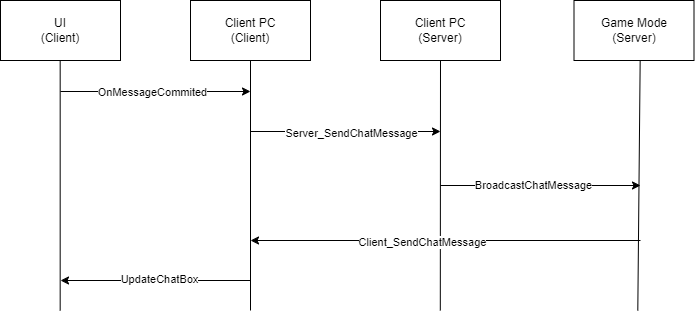

The diagram above was exported from draw.io. Its source (the exported page's mxGraphModel, read from the mxfile embedded in the PNG):
<mxGraphModel dx="1974" dy="669" grid="1" gridSize="10" guides="1" tooltips="1" connect="1" arrows="1" fold="1" page="1" pageScale="1" pageWidth="827" pageHeight="1169" math="0" shadow="0">
  <root>
    <mxCell id="0" />
    <mxCell id="1" parent="0" />
    <mxCell id="gVc2iqGIA-hcth5kCHBf-1" value="Client PC&lt;div&gt;(Client)&lt;/div&gt;" style="rounded=0;whiteSpace=wrap;html=1;" vertex="1" parent="1">
      <mxGeometry x="30" y="90" width="120" height="60" as="geometry" />
    </mxCell>
    <mxCell id="gVc2iqGIA-hcth5kCHBf-2" value="" style="endArrow=none;html=1;rounded=0;exitX=0.5;exitY=1;exitDx=0;exitDy=0;" edge="1" parent="1" source="gVc2iqGIA-hcth5kCHBf-1">
      <mxGeometry width="50" height="50" relative="1" as="geometry">
        <mxPoint x="390" y="450" as="sourcePoint" />
        <mxPoint x="90" y="400" as="targetPoint" />
      </mxGeometry>
    </mxCell>
    <mxCell id="gVc2iqGIA-hcth5kCHBf-3" value="" style="endArrow=classic;html=1;rounded=0;" edge="1" parent="1">
      <mxGeometry width="50" height="50" relative="1" as="geometry">
        <mxPoint x="90" y="221" as="sourcePoint" />
        <mxPoint x="280" y="221" as="targetPoint" />
      </mxGeometry>
    </mxCell>
    <mxCell id="gVc2iqGIA-hcth5kCHBf-6" value="Server_SendChatMessage" style="edgeLabel;html=1;align=center;verticalAlign=middle;resizable=0;points=[];" vertex="1" connectable="0" parent="gVc2iqGIA-hcth5kCHBf-3">
      <mxGeometry x="0.0611" y="-2" relative="1" as="geometry">
        <mxPoint as="offset" />
      </mxGeometry>
    </mxCell>
    <mxCell id="gVc2iqGIA-hcth5kCHBf-4" value="Client PC&lt;div&gt;(Server)&lt;/div&gt;" style="rounded=0;whiteSpace=wrap;html=1;" vertex="1" parent="1">
      <mxGeometry x="220" y="90" width="120" height="60" as="geometry" />
    </mxCell>
    <mxCell id="gVc2iqGIA-hcth5kCHBf-5" value="" style="endArrow=none;html=1;rounded=0;exitX=0.5;exitY=1;exitDx=0;exitDy=0;" edge="1" parent="1" source="gVc2iqGIA-hcth5kCHBf-4">
      <mxGeometry width="50" height="50" relative="1" as="geometry">
        <mxPoint x="279.8" y="150" as="sourcePoint" />
        <mxPoint x="279.8" y="400" as="targetPoint" />
      </mxGeometry>
    </mxCell>
    <mxCell id="gVc2iqGIA-hcth5kCHBf-7" value="Game Mode&lt;div&gt;(Server)&lt;/div&gt;" style="rounded=0;whiteSpace=wrap;html=1;" vertex="1" parent="1">
      <mxGeometry x="413.5" y="90" width="120" height="60" as="geometry" />
    </mxCell>
    <mxCell id="gVc2iqGIA-hcth5kCHBf-8" value="" style="endArrow=none;html=1;rounded=0;exitX=0.518;exitY=1.005;exitDx=0;exitDy=0;exitPerimeter=0;" edge="1" parent="1">
      <mxGeometry width="50" height="50" relative="1" as="geometry">
        <mxPoint x="479.65999999999997" y="150.3" as="sourcePoint" />
        <mxPoint x="477.3" y="400" as="targetPoint" />
      </mxGeometry>
    </mxCell>
    <mxCell id="gVc2iqGIA-hcth5kCHBf-9" value="" style="endArrow=classic;html=1;rounded=0;" edge="1" parent="1">
      <mxGeometry width="50" height="50" relative="1" as="geometry">
        <mxPoint x="280" y="275" as="sourcePoint" />
        <mxPoint x="480" y="275" as="targetPoint" />
      </mxGeometry>
    </mxCell>
    <mxCell id="gVc2iqGIA-hcth5kCHBf-10" value="BroadcastChatMessage" style="edgeLabel;html=1;align=center;verticalAlign=middle;resizable=0;points=[];" vertex="1" connectable="0" parent="gVc2iqGIA-hcth5kCHBf-9">
      <mxGeometry x="-0.0701" relative="1" as="geometry">
        <mxPoint as="offset" />
      </mxGeometry>
    </mxCell>
    <mxCell id="gVc2iqGIA-hcth5kCHBf-12" value="" style="endArrow=classic;html=1;rounded=0;" edge="1" parent="1">
      <mxGeometry width="50" height="50" relative="1" as="geometry">
        <mxPoint x="480" y="330" as="sourcePoint" />
        <mxPoint x="90" y="330" as="targetPoint" />
      </mxGeometry>
    </mxCell>
    <mxCell id="gVc2iqGIA-hcth5kCHBf-13" value="Client_SendChatMessage" style="edgeLabel;html=1;align=center;verticalAlign=middle;resizable=0;points=[];" vertex="1" connectable="0" parent="gVc2iqGIA-hcth5kCHBf-12">
      <mxGeometry x="0.1193" y="2" relative="1" as="geometry">
        <mxPoint as="offset" />
      </mxGeometry>
    </mxCell>
    <mxCell id="gVc2iqGIA-hcth5kCHBf-16" value="UI&lt;div&gt;(Client)&lt;/div&gt;" style="rounded=0;whiteSpace=wrap;html=1;" vertex="1" parent="1">
      <mxGeometry x="-160" y="90" width="120" height="60" as="geometry" />
    </mxCell>
    <mxCell id="gVc2iqGIA-hcth5kCHBf-17" value="" style="endArrow=none;html=1;rounded=0;exitX=0.5;exitY=1;exitDx=0;exitDy=0;" edge="1" parent="1">
      <mxGeometry width="50" height="50" relative="1" as="geometry">
        <mxPoint x="-100.33000000000001" y="150" as="sourcePoint" />
        <mxPoint x="-100.33000000000001" y="400" as="targetPoint" />
      </mxGeometry>
    </mxCell>
    <mxCell id="gVc2iqGIA-hcth5kCHBf-19" value="" style="endArrow=classic;html=1;rounded=0;" edge="1" parent="1">
      <mxGeometry width="50" height="50" relative="1" as="geometry">
        <mxPoint x="-100" y="181" as="sourcePoint" />
        <mxPoint x="90" y="181" as="targetPoint" />
      </mxGeometry>
    </mxCell>
    <mxCell id="gVc2iqGIA-hcth5kCHBf-20" value="OnMessageCommited" style="edgeLabel;html=1;align=center;verticalAlign=middle;resizable=0;points=[];" vertex="1" connectable="0" parent="gVc2iqGIA-hcth5kCHBf-19">
      <mxGeometry x="-0.0358" y="-1" relative="1" as="geometry">
        <mxPoint as="offset" />
      </mxGeometry>
    </mxCell>
    <mxCell id="gVc2iqGIA-hcth5kCHBf-22" value="" style="endArrow=classic;html=1;rounded=0;" edge="1" parent="1">
      <mxGeometry width="50" height="50" relative="1" as="geometry">
        <mxPoint x="90" y="370" as="sourcePoint" />
        <mxPoint x="-100" y="370" as="targetPoint" />
      </mxGeometry>
    </mxCell>
    <mxCell id="gVc2iqGIA-hcth5kCHBf-23" value="UpdateChatBox" style="edgeLabel;html=1;align=center;verticalAlign=middle;resizable=0;points=[];" vertex="1" connectable="0" parent="gVc2iqGIA-hcth5kCHBf-22">
      <mxGeometry x="-0.0367" y="-1" relative="1" as="geometry">
        <mxPoint as="offset" />
      </mxGeometry>
    </mxCell>
  </root>
</mxGraphModel>